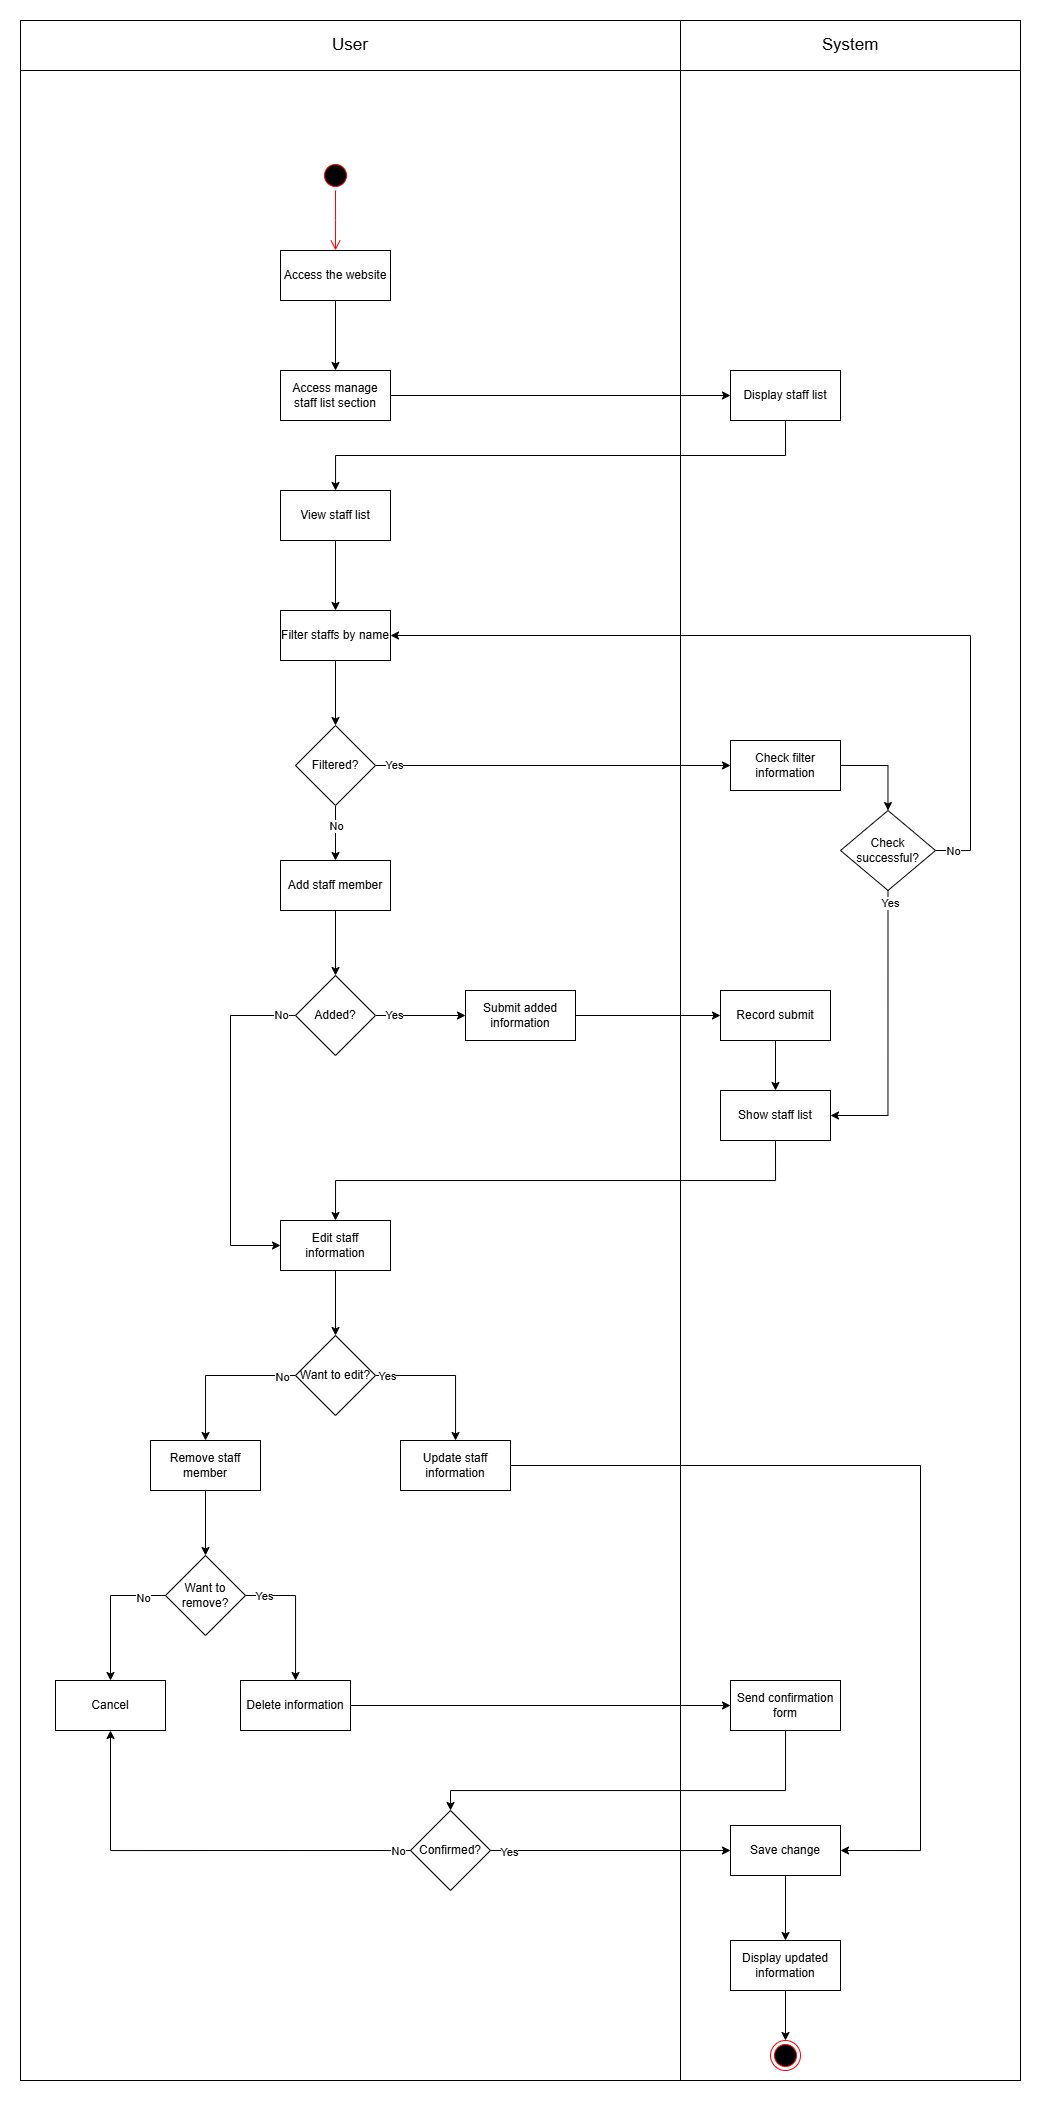

The diagram above was exported from draw.io. Its source (the exported page's mxGraphModel, read from the mxfile embedded in the PNG):
<mxGraphModel dx="1876" dy="563" grid="1" gridSize="10" guides="1" tooltips="1" connect="1" arrows="1" fold="1" page="1" pageScale="1" pageWidth="827" pageHeight="1169" math="0" shadow="0">
  <root>
    <mxCell id="0" />
    <mxCell id="1" parent="0" />
    <mxCell id="WwP53-SPIqZuDLs76Cj1-59" value="Object" style="html=1;whiteSpace=wrap;fontColor=none;noLabel=1;fillColor=none;" parent="1" vertex="1">
      <mxGeometry x="-150" y="160" width="1000" height="2060" as="geometry" />
    </mxCell>
    <mxCell id="WwP53-SPIqZuDLs76Cj1-58" value="Object" style="html=1;whiteSpace=wrap;fontColor=none;noLabel=1;fillColor=none;" parent="1" vertex="1">
      <mxGeometry x="510" y="160" width="340" height="2060" as="geometry" />
    </mxCell>
    <mxCell id="HzS3Du1qQYvPbfJU00TS-1" value="" style="ellipse;html=1;shape=startState;fillColor=#000000;strokeColor=#ff0000;" parent="1" vertex="1">
      <mxGeometry x="150" y="300" width="30" height="30" as="geometry" />
    </mxCell>
    <mxCell id="HzS3Du1qQYvPbfJU00TS-2" value="" style="edgeStyle=orthogonalEdgeStyle;html=1;verticalAlign=bottom;endArrow=open;endSize=8;strokeColor=#ff0000;rounded=0;" parent="1" source="HzS3Du1qQYvPbfJU00TS-1" edge="1">
      <mxGeometry relative="1" as="geometry">
        <mxPoint x="165" y="390" as="targetPoint" />
      </mxGeometry>
    </mxCell>
    <mxCell id="HzS3Du1qQYvPbfJU00TS-6" style="edgeStyle=orthogonalEdgeStyle;rounded=0;orthogonalLoop=1;jettySize=auto;html=1;exitX=0.5;exitY=1;exitDx=0;exitDy=0;" parent="1" source="HzS3Du1qQYvPbfJU00TS-4" target="HzS3Du1qQYvPbfJU00TS-5" edge="1">
      <mxGeometry relative="1" as="geometry" />
    </mxCell>
    <mxCell id="HzS3Du1qQYvPbfJU00TS-4" value="Access the website" style="html=1;whiteSpace=wrap;" parent="1" vertex="1">
      <mxGeometry x="110" y="390" width="110" height="50" as="geometry" />
    </mxCell>
    <mxCell id="HzS3Du1qQYvPbfJU00TS-8" style="edgeStyle=orthogonalEdgeStyle;rounded=0;orthogonalLoop=1;jettySize=auto;html=1;exitX=1;exitY=0.5;exitDx=0;exitDy=0;" parent="1" source="HzS3Du1qQYvPbfJU00TS-5" target="HzS3Du1qQYvPbfJU00TS-7" edge="1">
      <mxGeometry relative="1" as="geometry" />
    </mxCell>
    <mxCell id="HzS3Du1qQYvPbfJU00TS-5" value="Access manage staff list section" style="html=1;whiteSpace=wrap;" parent="1" vertex="1">
      <mxGeometry x="110" y="510" width="110" height="50" as="geometry" />
    </mxCell>
    <mxCell id="HzS3Du1qQYvPbfJU00TS-11" style="edgeStyle=orthogonalEdgeStyle;rounded=0;orthogonalLoop=1;jettySize=auto;html=1;exitX=0.5;exitY=1;exitDx=0;exitDy=0;" parent="1" source="HzS3Du1qQYvPbfJU00TS-7" target="HzS3Du1qQYvPbfJU00TS-9" edge="1">
      <mxGeometry relative="1" as="geometry" />
    </mxCell>
    <mxCell id="HzS3Du1qQYvPbfJU00TS-7" value="Display staff list" style="html=1;whiteSpace=wrap;" parent="1" vertex="1">
      <mxGeometry x="560" y="510" width="110" height="50" as="geometry" />
    </mxCell>
    <mxCell id="HzS3Du1qQYvPbfJU00TS-15" value="" style="edgeStyle=orthogonalEdgeStyle;rounded=0;orthogonalLoop=1;jettySize=auto;html=1;entryX=0.5;entryY=0;entryDx=0;entryDy=0;" parent="1" source="HzS3Du1qQYvPbfJU00TS-9" target="HzS3Du1qQYvPbfJU00TS-20" edge="1">
      <mxGeometry relative="1" as="geometry">
        <mxPoint x="165" y="745" as="targetPoint" />
      </mxGeometry>
    </mxCell>
    <mxCell id="HzS3Du1qQYvPbfJU00TS-9" value="View staff list" style="html=1;whiteSpace=wrap;" parent="1" vertex="1">
      <mxGeometry x="110" y="630" width="110" height="50" as="geometry" />
    </mxCell>
    <mxCell id="WwP53-SPIqZuDLs76Cj1-2" value="" style="edgeStyle=orthogonalEdgeStyle;rounded=0;orthogonalLoop=1;jettySize=auto;html=1;" parent="1" source="HzS3Du1qQYvPbfJU00TS-20" target="WwP53-SPIqZuDLs76Cj1-1" edge="1">
      <mxGeometry relative="1" as="geometry" />
    </mxCell>
    <mxCell id="HzS3Du1qQYvPbfJU00TS-20" value="Filter staffs by name" style="html=1;whiteSpace=wrap;" parent="1" vertex="1">
      <mxGeometry x="110" y="750" width="110" height="50" as="geometry" />
    </mxCell>
    <mxCell id="HzS3Du1qQYvPbfJU00TS-94" value="&lt;font style=&quot;font-size: 17px;&quot;&gt;User&lt;/font&gt;" style="html=1;whiteSpace=wrap;" parent="1" vertex="1">
      <mxGeometry x="-150" y="160" width="660" height="50" as="geometry" />
    </mxCell>
    <mxCell id="HzS3Du1qQYvPbfJU00TS-95" value="&lt;font style=&quot;font-size: 17px;&quot;&gt;System&lt;/font&gt;" style="html=1;whiteSpace=wrap;" parent="1" vertex="1">
      <mxGeometry x="510" y="160" width="340" height="50" as="geometry" />
    </mxCell>
    <mxCell id="WwP53-SPIqZuDLs76Cj1-4" style="edgeStyle=orthogonalEdgeStyle;rounded=0;orthogonalLoop=1;jettySize=auto;html=1;exitX=1;exitY=0.5;exitDx=0;exitDy=0;entryX=0;entryY=0.5;entryDx=0;entryDy=0;" parent="1" source="WwP53-SPIqZuDLs76Cj1-1" target="WwP53-SPIqZuDLs76Cj1-3" edge="1">
      <mxGeometry relative="1" as="geometry" />
    </mxCell>
    <mxCell id="WwP53-SPIqZuDLs76Cj1-5" value="Yes" style="edgeLabel;html=1;align=center;verticalAlign=middle;resizable=0;points=[];" parent="WwP53-SPIqZuDLs76Cj1-4" vertex="1" connectable="0">
      <mxGeometry x="-0.8925" y="1" relative="1" as="geometry">
        <mxPoint as="offset" />
      </mxGeometry>
    </mxCell>
    <mxCell id="WwP53-SPIqZuDLs76Cj1-13" style="edgeStyle=orthogonalEdgeStyle;rounded=0;orthogonalLoop=1;jettySize=auto;html=1;exitX=0.5;exitY=1;exitDx=0;exitDy=0;entryX=0.5;entryY=0;entryDx=0;entryDy=0;" parent="1" source="WwP53-SPIqZuDLs76Cj1-1" target="WwP53-SPIqZuDLs76Cj1-12" edge="1">
      <mxGeometry relative="1" as="geometry" />
    </mxCell>
    <mxCell id="WwP53-SPIqZuDLs76Cj1-14" value="No" style="edgeLabel;html=1;align=center;verticalAlign=middle;resizable=0;points=[];" parent="WwP53-SPIqZuDLs76Cj1-13" vertex="1" connectable="0">
      <mxGeometry x="-0.2822" relative="1" as="geometry">
        <mxPoint as="offset" />
      </mxGeometry>
    </mxCell>
    <mxCell id="WwP53-SPIqZuDLs76Cj1-1" value="Filtered?" style="rhombus;whiteSpace=wrap;html=1;" parent="1" vertex="1">
      <mxGeometry x="125" y="865" width="80" height="80" as="geometry" />
    </mxCell>
    <mxCell id="WwP53-SPIqZuDLs76Cj1-9" style="edgeStyle=orthogonalEdgeStyle;rounded=0;orthogonalLoop=1;jettySize=auto;html=1;exitX=1;exitY=0.5;exitDx=0;exitDy=0;" parent="1" source="WwP53-SPIqZuDLs76Cj1-3" target="WwP53-SPIqZuDLs76Cj1-6" edge="1">
      <mxGeometry relative="1" as="geometry" />
    </mxCell>
    <mxCell id="WwP53-SPIqZuDLs76Cj1-3" value="Check filter information" style="html=1;whiteSpace=wrap;" parent="1" vertex="1">
      <mxGeometry x="560" y="880" width="110" height="50" as="geometry" />
    </mxCell>
    <mxCell id="WwP53-SPIqZuDLs76Cj1-10" style="edgeStyle=orthogonalEdgeStyle;rounded=0;orthogonalLoop=1;jettySize=auto;html=1;exitX=1;exitY=0.5;exitDx=0;exitDy=0;entryX=1;entryY=0.5;entryDx=0;entryDy=0;" parent="1" source="WwP53-SPIqZuDLs76Cj1-6" target="HzS3Du1qQYvPbfJU00TS-20" edge="1">
      <mxGeometry relative="1" as="geometry">
        <Array as="points">
          <mxPoint x="800" y="990" />
          <mxPoint x="800" y="775" />
        </Array>
      </mxGeometry>
    </mxCell>
    <mxCell id="WwP53-SPIqZuDLs76Cj1-11" value="No" style="edgeLabel;html=1;align=center;verticalAlign=middle;resizable=0;points=[];" parent="WwP53-SPIqZuDLs76Cj1-10" vertex="1" connectable="0">
      <mxGeometry x="-0.9578" y="2" relative="1" as="geometry">
        <mxPoint y="2" as="offset" />
      </mxGeometry>
    </mxCell>
    <mxCell id="8SOBnzm86j1x058uMIRL-6" style="edgeStyle=orthogonalEdgeStyle;rounded=0;orthogonalLoop=1;jettySize=auto;html=1;exitX=0.5;exitY=1;exitDx=0;exitDy=0;entryX=1;entryY=0.5;entryDx=0;entryDy=0;" edge="1" parent="1" source="WwP53-SPIqZuDLs76Cj1-6" target="8SOBnzm86j1x058uMIRL-4">
      <mxGeometry relative="1" as="geometry" />
    </mxCell>
    <mxCell id="8SOBnzm86j1x058uMIRL-7" value="Yes" style="edgeLabel;html=1;align=center;verticalAlign=middle;resizable=0;points=[];" vertex="1" connectable="0" parent="8SOBnzm86j1x058uMIRL-6">
      <mxGeometry x="-0.9087" y="2" relative="1" as="geometry">
        <mxPoint as="offset" />
      </mxGeometry>
    </mxCell>
    <mxCell id="WwP53-SPIqZuDLs76Cj1-6" value="Check successful?" style="rhombus;whiteSpace=wrap;html=1;" parent="1" vertex="1">
      <mxGeometry x="670" y="950" width="95" height="80" as="geometry" />
    </mxCell>
    <mxCell id="WwP53-SPIqZuDLs76Cj1-16" value="" style="edgeStyle=orthogonalEdgeStyle;rounded=0;orthogonalLoop=1;jettySize=auto;html=1;" parent="1" source="WwP53-SPIqZuDLs76Cj1-12" target="WwP53-SPIqZuDLs76Cj1-15" edge="1">
      <mxGeometry relative="1" as="geometry" />
    </mxCell>
    <mxCell id="WwP53-SPIqZuDLs76Cj1-12" value="Add staff member" style="html=1;whiteSpace=wrap;" parent="1" vertex="1">
      <mxGeometry x="110" y="1000" width="110" height="50" as="geometry" />
    </mxCell>
    <mxCell id="WwP53-SPIqZuDLs76Cj1-23" style="edgeStyle=orthogonalEdgeStyle;rounded=0;orthogonalLoop=1;jettySize=auto;html=1;exitX=0;exitY=0.5;exitDx=0;exitDy=0;entryX=0;entryY=0.5;entryDx=0;entryDy=0;" parent="1" source="WwP53-SPIqZuDLs76Cj1-15" target="WwP53-SPIqZuDLs76Cj1-22" edge="1">
      <mxGeometry relative="1" as="geometry">
        <Array as="points">
          <mxPoint x="60" y="1155" />
          <mxPoint x="60" y="1385" />
        </Array>
      </mxGeometry>
    </mxCell>
    <mxCell id="WwP53-SPIqZuDLs76Cj1-25" value="No" style="edgeLabel;html=1;align=center;verticalAlign=middle;resizable=0;points=[];" parent="WwP53-SPIqZuDLs76Cj1-23" vertex="1" connectable="0">
      <mxGeometry x="-0.9141" y="-1" relative="1" as="geometry">
        <mxPoint as="offset" />
      </mxGeometry>
    </mxCell>
    <mxCell id="8SOBnzm86j1x058uMIRL-2" style="edgeStyle=orthogonalEdgeStyle;rounded=0;orthogonalLoop=1;jettySize=auto;html=1;exitX=1;exitY=0.5;exitDx=0;exitDy=0;entryX=0;entryY=0.5;entryDx=0;entryDy=0;" edge="1" parent="1" source="WwP53-SPIqZuDLs76Cj1-15" target="WwP53-SPIqZuDLs76Cj1-17">
      <mxGeometry relative="1" as="geometry" />
    </mxCell>
    <mxCell id="8SOBnzm86j1x058uMIRL-3" value="Yes" style="edgeLabel;html=1;align=center;verticalAlign=middle;resizable=0;points=[];" vertex="1" connectable="0" parent="8SOBnzm86j1x058uMIRL-2">
      <mxGeometry x="-0.5778" y="1" relative="1" as="geometry">
        <mxPoint as="offset" />
      </mxGeometry>
    </mxCell>
    <mxCell id="WwP53-SPIqZuDLs76Cj1-15" value="Added?" style="rhombus;whiteSpace=wrap;html=1;" parent="1" vertex="1">
      <mxGeometry x="125" y="1115" width="80" height="80" as="geometry" />
    </mxCell>
    <mxCell id="WwP53-SPIqZuDLs76Cj1-21" style="edgeStyle=orthogonalEdgeStyle;rounded=0;orthogonalLoop=1;jettySize=auto;html=1;exitX=1;exitY=0.5;exitDx=0;exitDy=0;" parent="1" source="WwP53-SPIqZuDLs76Cj1-17" target="WwP53-SPIqZuDLs76Cj1-20" edge="1">
      <mxGeometry relative="1" as="geometry" />
    </mxCell>
    <mxCell id="WwP53-SPIqZuDLs76Cj1-17" value="Submit added information" style="html=1;whiteSpace=wrap;" parent="1" vertex="1">
      <mxGeometry x="295" y="1130" width="110" height="50" as="geometry" />
    </mxCell>
    <mxCell id="8SOBnzm86j1x058uMIRL-5" style="edgeStyle=orthogonalEdgeStyle;rounded=0;orthogonalLoop=1;jettySize=auto;html=1;exitX=0.5;exitY=1;exitDx=0;exitDy=0;entryX=0.5;entryY=0;entryDx=0;entryDy=0;" edge="1" parent="1" source="WwP53-SPIqZuDLs76Cj1-20" target="8SOBnzm86j1x058uMIRL-4">
      <mxGeometry relative="1" as="geometry" />
    </mxCell>
    <mxCell id="WwP53-SPIqZuDLs76Cj1-20" value="Record submit" style="html=1;whiteSpace=wrap;" parent="1" vertex="1">
      <mxGeometry x="550" y="1130" width="110" height="50" as="geometry" />
    </mxCell>
    <mxCell id="WwP53-SPIqZuDLs76Cj1-30" value="" style="edgeStyle=orthogonalEdgeStyle;rounded=0;orthogonalLoop=1;jettySize=auto;html=1;" parent="1" source="WwP53-SPIqZuDLs76Cj1-22" target="WwP53-SPIqZuDLs76Cj1-29" edge="1">
      <mxGeometry relative="1" as="geometry" />
    </mxCell>
    <mxCell id="WwP53-SPIqZuDLs76Cj1-22" value="Edit staff information" style="html=1;whiteSpace=wrap;" parent="1" vertex="1">
      <mxGeometry x="110" y="1360" width="110" height="50" as="geometry" />
    </mxCell>
    <mxCell id="WwP53-SPIqZuDLs76Cj1-32" style="edgeStyle=orthogonalEdgeStyle;rounded=0;orthogonalLoop=1;jettySize=auto;html=1;exitX=1;exitY=0.5;exitDx=0;exitDy=0;" parent="1" source="WwP53-SPIqZuDLs76Cj1-29" target="WwP53-SPIqZuDLs76Cj1-31" edge="1">
      <mxGeometry relative="1" as="geometry" />
    </mxCell>
    <mxCell id="WwP53-SPIqZuDLs76Cj1-36" value="Yes" style="edgeLabel;html=1;align=center;verticalAlign=middle;resizable=0;points=[];" parent="WwP53-SPIqZuDLs76Cj1-32" vertex="1" connectable="0">
      <mxGeometry x="-0.8351" relative="1" as="geometry">
        <mxPoint as="offset" />
      </mxGeometry>
    </mxCell>
    <mxCell id="WwP53-SPIqZuDLs76Cj1-34" style="edgeStyle=orthogonalEdgeStyle;rounded=0;orthogonalLoop=1;jettySize=auto;html=1;exitX=0;exitY=0.5;exitDx=0;exitDy=0;" parent="1" source="WwP53-SPIqZuDLs76Cj1-29" target="WwP53-SPIqZuDLs76Cj1-33" edge="1">
      <mxGeometry relative="1" as="geometry" />
    </mxCell>
    <mxCell id="WwP53-SPIqZuDLs76Cj1-35" value="No" style="edgeLabel;html=1;align=center;verticalAlign=middle;resizable=0;points=[];" parent="WwP53-SPIqZuDLs76Cj1-34" vertex="1" connectable="0">
      <mxGeometry x="-0.8176" y="1" relative="1" as="geometry">
        <mxPoint as="offset" />
      </mxGeometry>
    </mxCell>
    <mxCell id="WwP53-SPIqZuDLs76Cj1-29" value="Want to edit?" style="rhombus;whiteSpace=wrap;html=1;" parent="1" vertex="1">
      <mxGeometry x="125" y="1475" width="80" height="80" as="geometry" />
    </mxCell>
    <mxCell id="WwP53-SPIqZuDLs76Cj1-51" style="edgeStyle=orthogonalEdgeStyle;rounded=0;orthogonalLoop=1;jettySize=auto;html=1;exitX=1;exitY=0.5;exitDx=0;exitDy=0;entryX=1;entryY=0.5;entryDx=0;entryDy=0;" parent="1" source="WwP53-SPIqZuDLs76Cj1-31" target="WwP53-SPIqZuDLs76Cj1-49" edge="1">
      <mxGeometry relative="1" as="geometry">
        <Array as="points">
          <mxPoint x="750" y="1605" />
          <mxPoint x="750" y="1990" />
        </Array>
      </mxGeometry>
    </mxCell>
    <mxCell id="WwP53-SPIqZuDLs76Cj1-31" value="Update staff information" style="html=1;whiteSpace=wrap;" parent="1" vertex="1">
      <mxGeometry x="230" y="1580" width="110" height="50" as="geometry" />
    </mxCell>
    <mxCell id="WwP53-SPIqZuDLs76Cj1-38" value="" style="edgeStyle=orthogonalEdgeStyle;rounded=0;orthogonalLoop=1;jettySize=auto;html=1;" parent="1" source="WwP53-SPIqZuDLs76Cj1-33" target="WwP53-SPIqZuDLs76Cj1-37" edge="1">
      <mxGeometry relative="1" as="geometry" />
    </mxCell>
    <mxCell id="WwP53-SPIqZuDLs76Cj1-33" value="Remove staff member" style="html=1;whiteSpace=wrap;" parent="1" vertex="1">
      <mxGeometry x="-20" y="1580" width="110" height="50" as="geometry" />
    </mxCell>
    <mxCell id="WwP53-SPIqZuDLs76Cj1-40" style="edgeStyle=orthogonalEdgeStyle;rounded=0;orthogonalLoop=1;jettySize=auto;html=1;exitX=0;exitY=0.5;exitDx=0;exitDy=0;entryX=0.5;entryY=0;entryDx=0;entryDy=0;" parent="1" source="WwP53-SPIqZuDLs76Cj1-37" target="WwP53-SPIqZuDLs76Cj1-39" edge="1">
      <mxGeometry relative="1" as="geometry" />
    </mxCell>
    <mxCell id="WwP53-SPIqZuDLs76Cj1-57" value="No" style="edgeLabel;html=1;align=center;verticalAlign=middle;resizable=0;points=[];" parent="WwP53-SPIqZuDLs76Cj1-40" vertex="1" connectable="0">
      <mxGeometry x="-0.6774" y="2" relative="1" as="geometry">
        <mxPoint as="offset" />
      </mxGeometry>
    </mxCell>
    <mxCell id="WwP53-SPIqZuDLs76Cj1-42" style="edgeStyle=orthogonalEdgeStyle;rounded=0;orthogonalLoop=1;jettySize=auto;html=1;exitX=1;exitY=0.5;exitDx=0;exitDy=0;" parent="1" source="WwP53-SPIqZuDLs76Cj1-37" target="WwP53-SPIqZuDLs76Cj1-41" edge="1">
      <mxGeometry relative="1" as="geometry" />
    </mxCell>
    <mxCell id="WwP53-SPIqZuDLs76Cj1-56" value="Yes" style="edgeLabel;html=1;align=center;verticalAlign=middle;resizable=0;points=[];" parent="WwP53-SPIqZuDLs76Cj1-42" vertex="1" connectable="0">
      <mxGeometry x="-0.7264" relative="1" as="geometry">
        <mxPoint as="offset" />
      </mxGeometry>
    </mxCell>
    <mxCell id="WwP53-SPIqZuDLs76Cj1-37" value="Want to remove?" style="rhombus;whiteSpace=wrap;html=1;" parent="1" vertex="1">
      <mxGeometry x="-5" y="1695" width="80" height="80" as="geometry" />
    </mxCell>
    <mxCell id="WwP53-SPIqZuDLs76Cj1-39" value="Cancel" style="html=1;whiteSpace=wrap;" parent="1" vertex="1">
      <mxGeometry x="-115" y="1820" width="110" height="50" as="geometry" />
    </mxCell>
    <mxCell id="WwP53-SPIqZuDLs76Cj1-44" style="edgeStyle=orthogonalEdgeStyle;rounded=0;orthogonalLoop=1;jettySize=auto;html=1;exitX=1;exitY=0.5;exitDx=0;exitDy=0;" parent="1" source="WwP53-SPIqZuDLs76Cj1-41" target="WwP53-SPIqZuDLs76Cj1-43" edge="1">
      <mxGeometry relative="1" as="geometry" />
    </mxCell>
    <mxCell id="WwP53-SPIqZuDLs76Cj1-41" value="Delete information" style="html=1;whiteSpace=wrap;" parent="1" vertex="1">
      <mxGeometry x="70" y="1820" width="110" height="50" as="geometry" />
    </mxCell>
    <mxCell id="WwP53-SPIqZuDLs76Cj1-46" value="" style="edgeStyle=orthogonalEdgeStyle;rounded=0;orthogonalLoop=1;jettySize=auto;html=1;" parent="1" source="WwP53-SPIqZuDLs76Cj1-43" target="WwP53-SPIqZuDLs76Cj1-45" edge="1">
      <mxGeometry relative="1" as="geometry">
        <Array as="points">
          <mxPoint x="615" y="1930" />
          <mxPoint x="280" y="1930" />
        </Array>
      </mxGeometry>
    </mxCell>
    <mxCell id="WwP53-SPIqZuDLs76Cj1-43" value="Send confirmation form" style="html=1;whiteSpace=wrap;" parent="1" vertex="1">
      <mxGeometry x="560" y="1820" width="110" height="50" as="geometry" />
    </mxCell>
    <mxCell id="WwP53-SPIqZuDLs76Cj1-47" style="edgeStyle=orthogonalEdgeStyle;rounded=0;orthogonalLoop=1;jettySize=auto;html=1;exitX=0;exitY=0.5;exitDx=0;exitDy=0;" parent="1" source="WwP53-SPIqZuDLs76Cj1-45" target="WwP53-SPIqZuDLs76Cj1-39" edge="1">
      <mxGeometry relative="1" as="geometry" />
    </mxCell>
    <mxCell id="WwP53-SPIqZuDLs76Cj1-48" value="No" style="edgeLabel;html=1;align=center;verticalAlign=middle;resizable=0;points=[];" parent="WwP53-SPIqZuDLs76Cj1-47" vertex="1" connectable="0">
      <mxGeometry x="-0.9416" relative="1" as="geometry">
        <mxPoint as="offset" />
      </mxGeometry>
    </mxCell>
    <mxCell id="WwP53-SPIqZuDLs76Cj1-45" value="Confirmed?" style="rhombus;whiteSpace=wrap;html=1;" parent="1" vertex="1">
      <mxGeometry x="240" y="1950" width="80" height="80" as="geometry" />
    </mxCell>
    <mxCell id="WwP53-SPIqZuDLs76Cj1-53" style="edgeStyle=orthogonalEdgeStyle;rounded=0;orthogonalLoop=1;jettySize=auto;html=1;exitX=0.5;exitY=1;exitDx=0;exitDy=0;" parent="1" source="WwP53-SPIqZuDLs76Cj1-49" target="WwP53-SPIqZuDLs76Cj1-52" edge="1">
      <mxGeometry relative="1" as="geometry" />
    </mxCell>
    <mxCell id="WwP53-SPIqZuDLs76Cj1-49" value="Save change" style="html=1;whiteSpace=wrap;" parent="1" vertex="1">
      <mxGeometry x="560" y="1965" width="110" height="50" as="geometry" />
    </mxCell>
    <mxCell id="WwP53-SPIqZuDLs76Cj1-50" style="edgeStyle=orthogonalEdgeStyle;rounded=0;orthogonalLoop=1;jettySize=auto;html=1;exitX=1;exitY=0.5;exitDx=0;exitDy=0;entryX=0;entryY=0.5;entryDx=0;entryDy=0;" parent="1" source="WwP53-SPIqZuDLs76Cj1-45" target="WwP53-SPIqZuDLs76Cj1-49" edge="1">
      <mxGeometry relative="1" as="geometry" />
    </mxCell>
    <mxCell id="8SOBnzm86j1x058uMIRL-1" value="Yes" style="edgeLabel;html=1;align=center;verticalAlign=middle;resizable=0;points=[];" vertex="1" connectable="0" parent="WwP53-SPIqZuDLs76Cj1-50">
      <mxGeometry x="-0.8417" y="-1" relative="1" as="geometry">
        <mxPoint as="offset" />
      </mxGeometry>
    </mxCell>
    <mxCell id="WwP53-SPIqZuDLs76Cj1-55" style="edgeStyle=orthogonalEdgeStyle;rounded=0;orthogonalLoop=1;jettySize=auto;html=1;exitX=0.5;exitY=1;exitDx=0;exitDy=0;entryX=0.5;entryY=0;entryDx=0;entryDy=0;" parent="1" source="WwP53-SPIqZuDLs76Cj1-52" target="WwP53-SPIqZuDLs76Cj1-54" edge="1">
      <mxGeometry relative="1" as="geometry" />
    </mxCell>
    <mxCell id="WwP53-SPIqZuDLs76Cj1-52" value="Display updated information" style="html=1;whiteSpace=wrap;" parent="1" vertex="1">
      <mxGeometry x="560" y="2080" width="110" height="50" as="geometry" />
    </mxCell>
    <mxCell id="WwP53-SPIqZuDLs76Cj1-54" value="" style="ellipse;html=1;shape=endState;fillColor=#000000;strokeColor=#ff0000;" parent="1" vertex="1">
      <mxGeometry x="600" y="2180" width="30" height="30" as="geometry" />
    </mxCell>
    <mxCell id="8SOBnzm86j1x058uMIRL-8" style="edgeStyle=orthogonalEdgeStyle;rounded=0;orthogonalLoop=1;jettySize=auto;html=1;exitX=0.5;exitY=1;exitDx=0;exitDy=0;entryX=0.5;entryY=0;entryDx=0;entryDy=0;" edge="1" parent="1" source="8SOBnzm86j1x058uMIRL-4" target="WwP53-SPIqZuDLs76Cj1-22">
      <mxGeometry relative="1" as="geometry" />
    </mxCell>
    <mxCell id="8SOBnzm86j1x058uMIRL-4" value="Show staff list" style="html=1;whiteSpace=wrap;" vertex="1" parent="1">
      <mxGeometry x="550" y="1230" width="110" height="50" as="geometry" />
    </mxCell>
  </root>
</mxGraphModel>